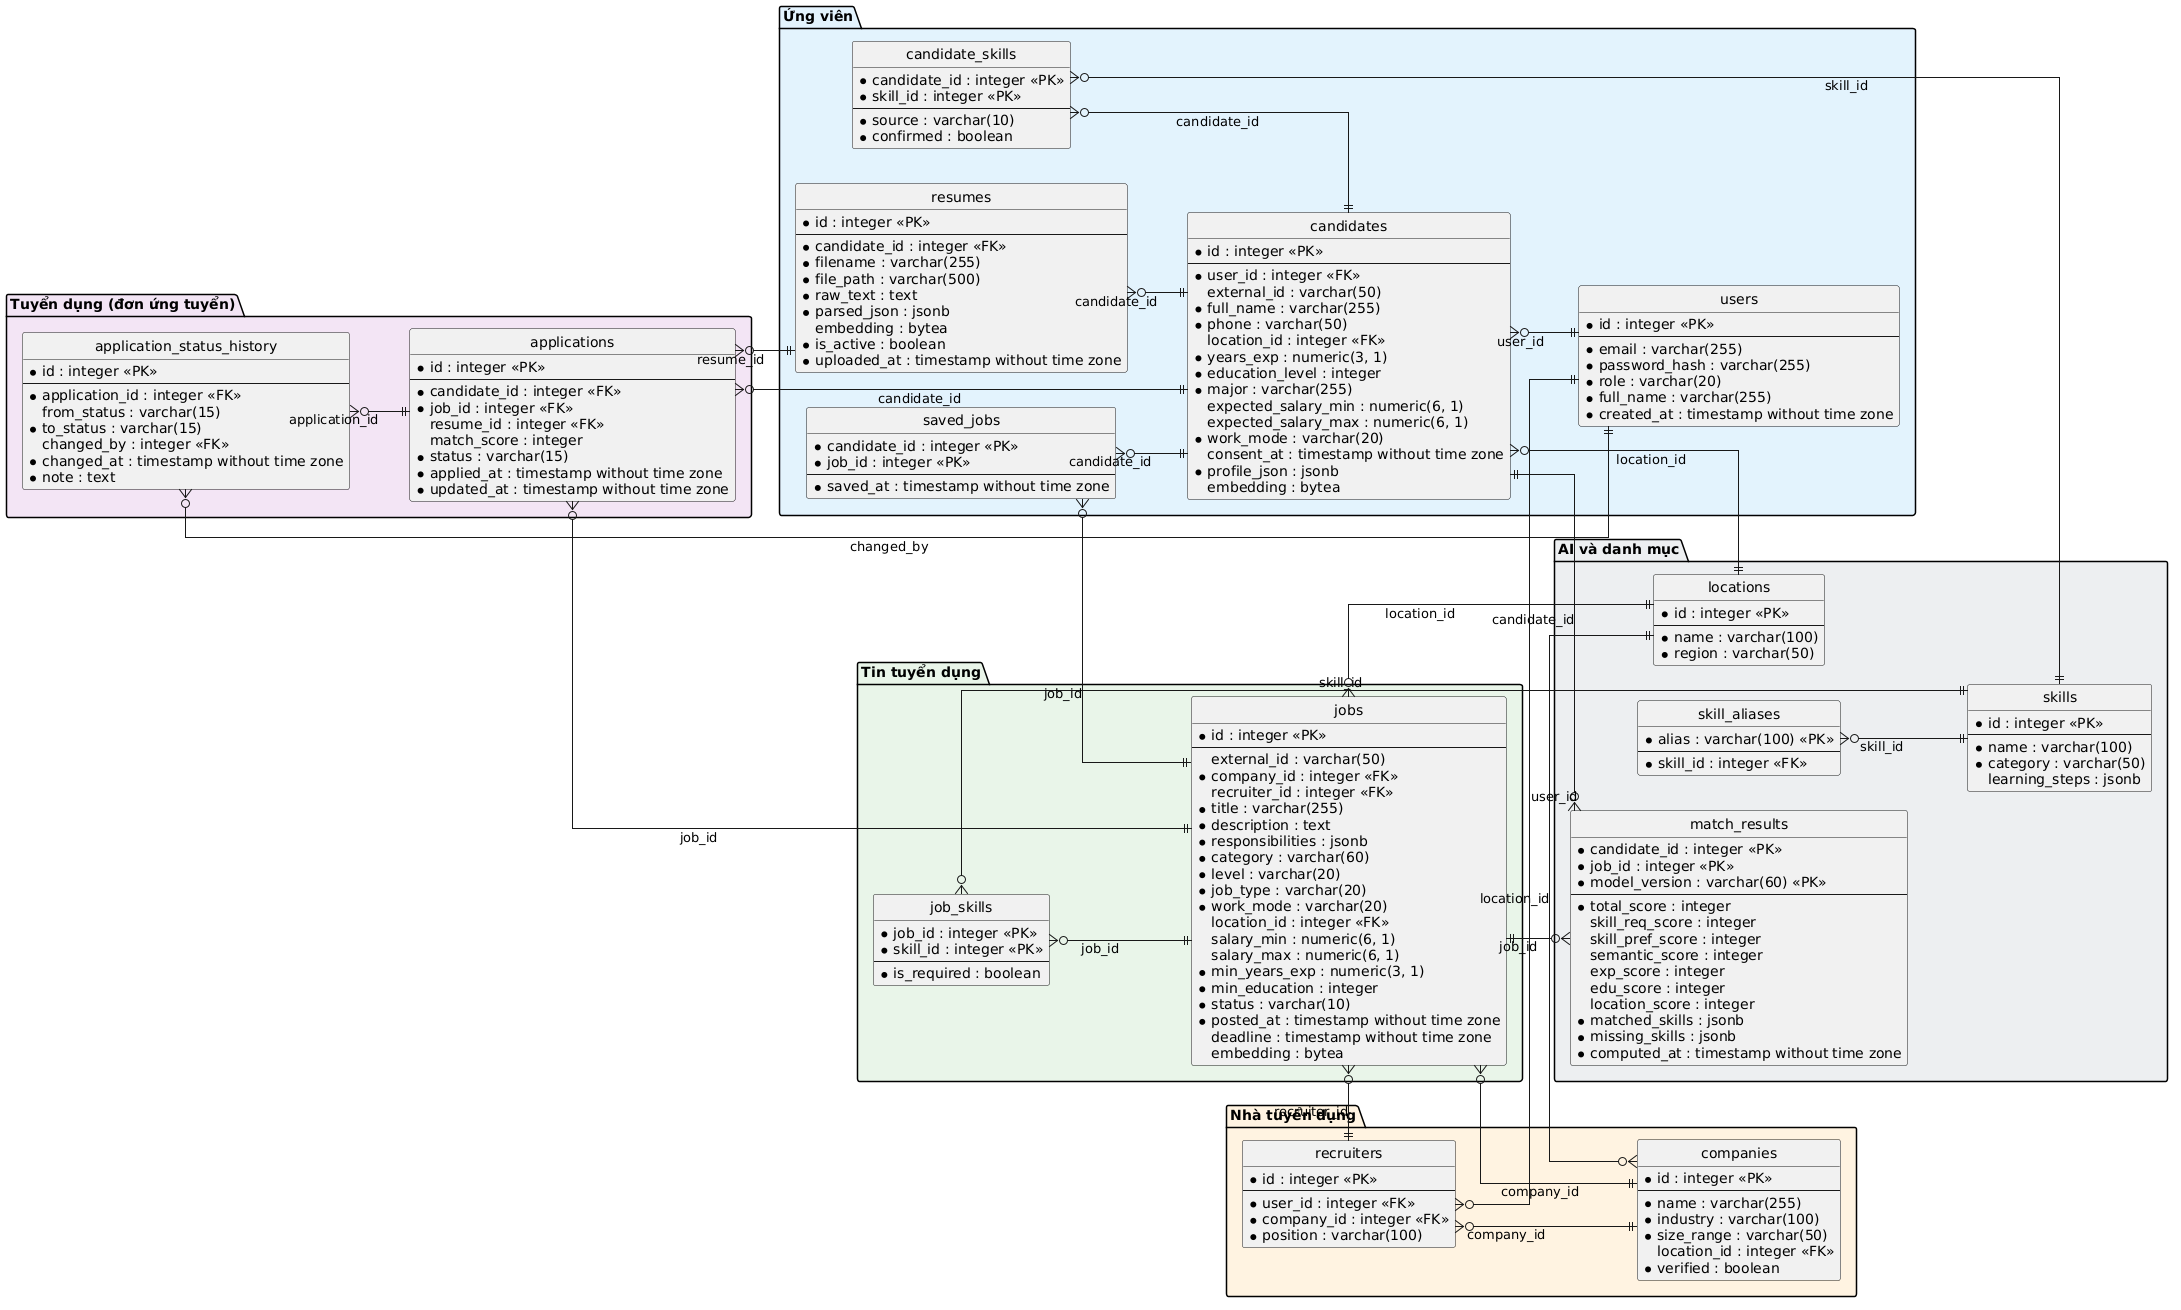

The diagram above was rendered by PlantUML. Its source (embedded in the PNG):
@startuml
' Sinh tự động bởi backend/scripts/gen_erd.py. Xuất PNG: plantuml -tpng docs/erd/erd.puml
hide circle
skinparam linetype ortho
skinparam shadowing false
skinparam defaultFontName Arial
left to right direction

package "Ứng viên" #E3F2FD {
  entity users {
    * id : integer <<PK>>
    --
    * email : varchar(255)
    * password_hash : varchar(255)
    * role : varchar(20)
    * full_name : varchar(255)
    * created_at : timestamp without time zone
  }
  entity candidates {
    * id : integer <<PK>>
    --
    * user_id : integer <<FK>>
      external_id : varchar(50)
    * full_name : varchar(255)
    * phone : varchar(50)
      location_id : integer <<FK>>
    * years_exp : numeric(3, 1)
    * education_level : integer
    * major : varchar(255)
      expected_salary_min : numeric(6, 1)
      expected_salary_max : numeric(6, 1)
    * work_mode : varchar(20)
      consent_at : timestamp without time zone
    * profile_json : jsonb
      embedding : bytea
  }
  entity resumes {
    * id : integer <<PK>>
    --
    * candidate_id : integer <<FK>>
    * filename : varchar(255)
    * file_path : varchar(500)
    * raw_text : text
    * parsed_json : jsonb
      embedding : bytea
    * is_active : boolean
    * uploaded_at : timestamp without time zone
  }
  entity candidate_skills {
    * candidate_id : integer <<PK>>
    * skill_id : integer <<PK>>
    --
    * source : varchar(10)
    * confirmed : boolean
  }
  entity saved_jobs {
    * candidate_id : integer <<PK>>
    * job_id : integer <<PK>>
    --
    * saved_at : timestamp without time zone
  }
}

package "Nhà tuyển dụng" #FFF3E0 {
  entity companies {
    * id : integer <<PK>>
    --
    * name : varchar(255)
    * industry : varchar(100)
    * size_range : varchar(50)
      location_id : integer <<FK>>
    * verified : boolean
  }
  entity recruiters {
    * id : integer <<PK>>
    --
    * user_id : integer <<FK>>
    * company_id : integer <<FK>>
    * position : varchar(100)
  }
}

package "Tin tuyển dụng" #E8F5E9 {
  entity jobs {
    * id : integer <<PK>>
    --
      external_id : varchar(50)
    * company_id : integer <<FK>>
      recruiter_id : integer <<FK>>
    * title : varchar(255)
    * description : text
    * responsibilities : jsonb
    * category : varchar(60)
    * level : varchar(20)
    * job_type : varchar(20)
    * work_mode : varchar(20)
      location_id : integer <<FK>>
      salary_min : numeric(6, 1)
      salary_max : numeric(6, 1)
    * min_years_exp : numeric(3, 1)
    * min_education : integer
    * status : varchar(10)
    * posted_at : timestamp without time zone
      deadline : timestamp without time zone
      embedding : bytea
  }
  entity job_skills {
    * job_id : integer <<PK>>
    * skill_id : integer <<PK>>
    --
    * is_required : boolean
  }
}

package "Tuyển dụng (đơn ứng tuyển)" #F3E5F5 {
  entity applications {
    * id : integer <<PK>>
    --
    * candidate_id : integer <<FK>>
    * job_id : integer <<FK>>
      resume_id : integer <<FK>>
      match_score : integer
    * status : varchar(15)
    * applied_at : timestamp without time zone
    * updated_at : timestamp without time zone
  }
  entity application_status_history {
    * id : integer <<PK>>
    --
    * application_id : integer <<FK>>
      from_status : varchar(15)
    * to_status : varchar(15)
      changed_by : integer <<FK>>
    * changed_at : timestamp without time zone
    * note : text
  }
}

package "AI và danh mục" #ECEFF1 {
  entity match_results {
    * candidate_id : integer <<PK>>
    * job_id : integer <<PK>>
    * model_version : varchar(60) <<PK>>
    --
    * total_score : integer
      skill_req_score : integer
      skill_pref_score : integer
      semantic_score : integer
      exp_score : integer
      edu_score : integer
      location_score : integer
    * matched_skills : jsonb
    * missing_skills : jsonb
    * computed_at : timestamp without time zone
  }
  entity skills {
    * id : integer <<PK>>
    --
    * name : varchar(100)
    * category : varchar(50)
      learning_steps : jsonb
  }
  entity skill_aliases {
    * alias : varchar(100) <<PK>>
    --
    * skill_id : integer <<FK>>
  }
  entity locations {
    * id : integer <<PK>>
    --
    * name : varchar(100)
    * region : varchar(50)
  }
}

application_status_history }o--|| applications : application_id
application_status_history }o--|| users : changed_by
applications }o--|| candidates : candidate_id
applications }o--|| jobs : job_id
applications }o--|| resumes : resume_id
candidate_skills }o--|| candidates : candidate_id
candidate_skills }o--|| skills : skill_id
candidates }o--|| locations : location_id
candidates }o--|| users : user_id
companies }o--|| locations : location_id
job_skills }o--|| jobs : job_id
job_skills }o--|| skills : skill_id
jobs }o--|| companies : company_id
jobs }o--|| locations : location_id
jobs }o--|| recruiters : recruiter_id
match_results }o--|| candidates : candidate_id
match_results }o--|| jobs : job_id
recruiters }o--|| companies : company_id
recruiters }o--|| users : user_id
resumes }o--|| candidates : candidate_id
saved_jobs }o--|| candidates : candidate_id
saved_jobs }o--|| jobs : job_id
skill_aliases }o--|| skills : skill_id
@enduml